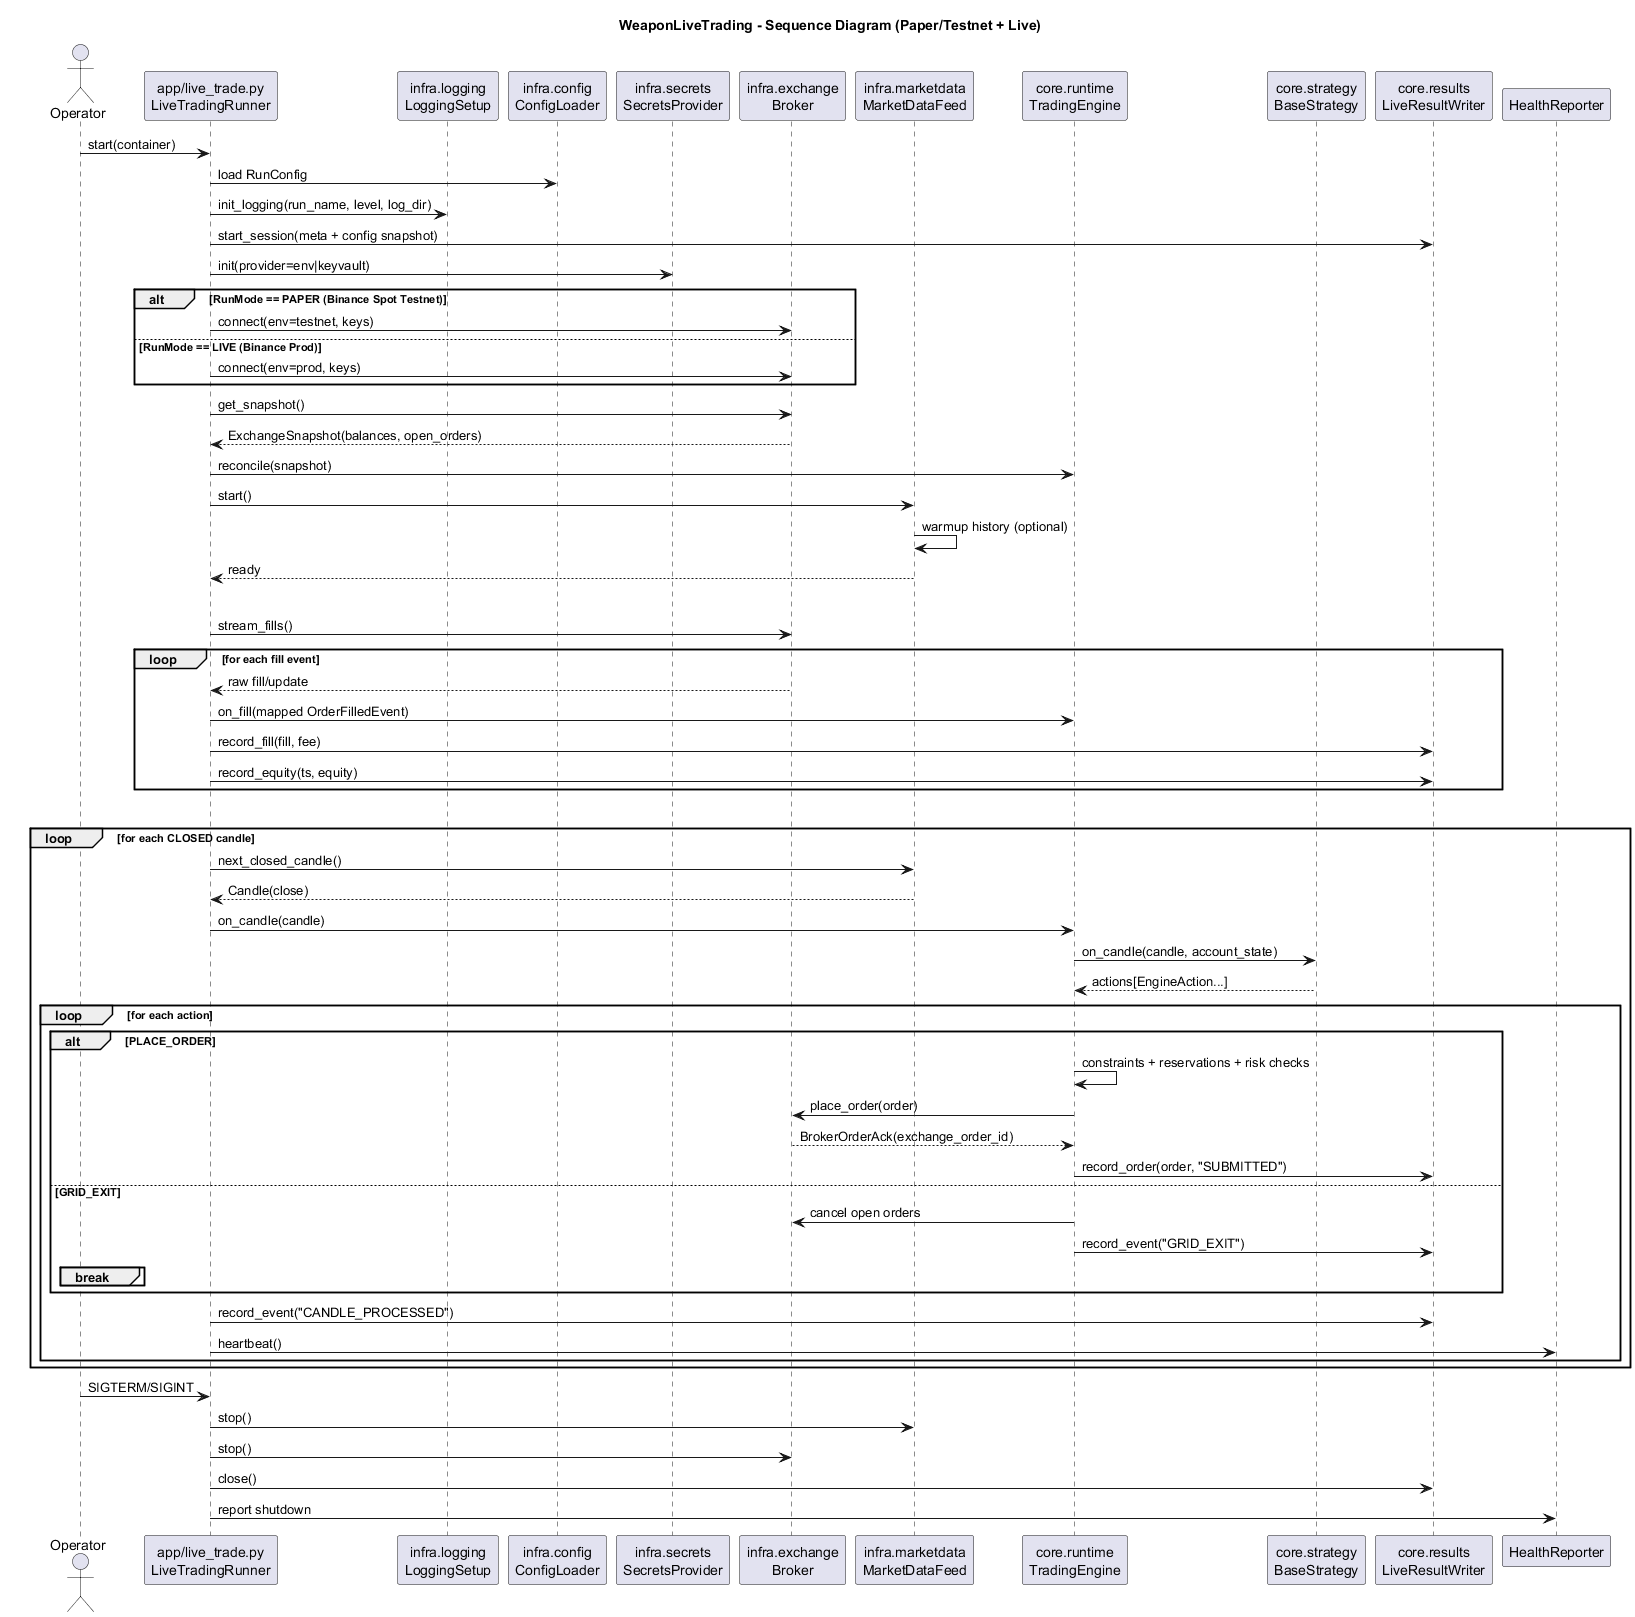

The diagram above was rendered by PlantUML. Its source (embedded in the PNG):
@startuml
title WeaponLiveTrading - Sequence Diagram (Paper/Testnet + Live)

actor Operator
participant "app/live_trade.py\nLiveTradingRunner" as Runner
participant "infra.logging\nLoggingSetup" as Log
participant "infra.config\nConfigLoader" as Cfg
participant "infra.secrets\nSecretsProvider" as Secrets
participant "infra.exchange\nBroker" as Broker
participant "infra.marketdata\nMarketDataFeed" as Feed
participant "core.runtime\nTradingEngine" as Engine
participant "core.strategy\nBaseStrategy" as Strategy
participant "core.results\nLiveResultWriter" as Writer
participant "HealthReporter" as Health

Operator -> Runner: start(container)
Runner -> Cfg: load RunConfig
Runner -> Log: init_logging(run_name, level, log_dir)
Runner -> Writer: start_session(meta + config snapshot)
Runner -> Secrets: init(provider=env|keyvault)

alt RunMode == PAPER (Binance Spot Testnet)
  Runner -> Broker: connect(env=testnet, keys)
else RunMode == LIVE (Binance Prod)
  Runner -> Broker: connect(env=prod, keys)
end

Runner -> Broker: get_snapshot()
Broker --> Runner: ExchangeSnapshot(balances, open_orders)
Runner -> Engine: reconcile(snapshot)

Runner -> Feed: start()
Feed -> Feed: warmup history (optional)
Feed --> Runner: ready

par Fill stream
  Runner -> Broker: stream_fills()
  loop for each fill event
    Broker --> Runner: raw fill/update
    Runner -> Engine: on_fill(mapped OrderFilledEvent)
    Runner -> Writer: record_fill(fill, fee)
    Runner -> Writer: record_equity(ts, equity)
  end
par Candle loop
  loop for each CLOSED candle
    Runner -> Feed: next_closed_candle()
    Feed --> Runner: Candle(close)
    Runner -> Engine: on_candle(candle)

    Engine -> Strategy: on_candle(candle, account_state)
    Strategy --> Engine: actions[EngineAction...]

    loop for each action
      alt PLACE_ORDER
        Engine -> Engine: constraints + reservations + risk checks
        Engine -> Broker: place_order(order)
        Broker --> Engine: BrokerOrderAck(exchange_order_id)
        Engine -> Writer: record_order(order, "SUBMITTED")
      else GRID_EXIT
        Engine -> Broker: cancel open orders
        Engine -> Writer: record_event("GRID_EXIT")
        break
      end
    end

    Runner -> Writer: record_event("CANDLE_PROCESSED")
    Runner -> Health: heartbeat()
  end
end

Operator -> Runner: SIGTERM/SIGINT
Runner -> Feed: stop()
Runner -> Broker: stop()
Runner -> Writer: close()
Runner -> Health: report shutdown

@enduml